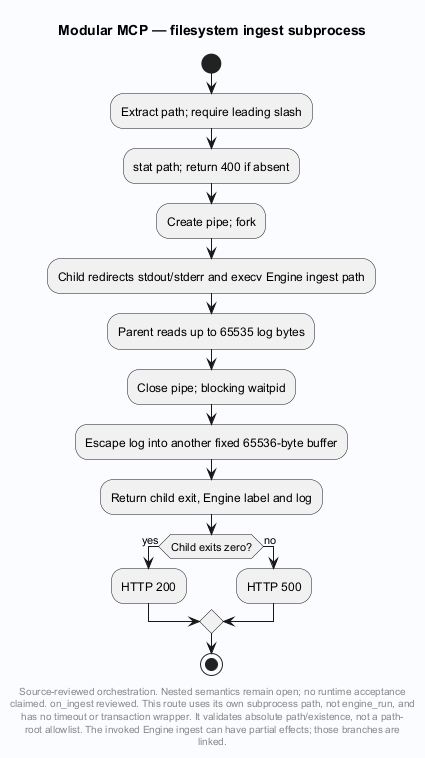

The diagram above was rendered by PlantUML. Its source (embedded in the PNG):
@startuml
' Evidence: Laplace-MCP/native/api.c SHA256 51ff00d86b27e74206f04c97974b8cc433e9c6d3184d88665411d55d6f17eefc
skinparam backgroundColor #FAFCFF
skinparam shadowing false
skinparam defaultFontName SansSerif
title Modular MCP — filesystem ingest subprocess
start
:Extract path; require leading slash;
:stat path; return 400 if absent;
:Create pipe; fork;
:Child redirects stdout/stderr and execv Engine ingest path;
:Parent reads up to 65535 log bytes;
:Close pipe; blocking waitpid;
:Escape log into another fixed 65536-byte buffer;
:Return child exit, Engine label and log;
if (Child exits zero?) then (yes)
 :HTTP 200;
else (no)
 :HTTP 500;
endif
stop
footer
Source-reviewed orchestration. Nested semantics remain open; no runtime acceptance
claimed. on_ingest reviewed. This route uses its own subprocess path, not engine_run, and
has no timeout or transaction wrapper. It validates absolute path/existence, not a path-
root allowlist. The invoked Engine ingest can have partial effects; those branches are
linked.
end footer

@enduml